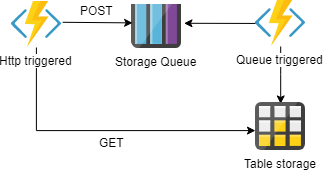

The diagram above was exported from draw.io. Its source (the exported page's mxGraphModel, read from the mxfile embedded in the PNG):
<mxGraphModel dx="677" dy="340" grid="1" gridSize="10" guides="1" tooltips="1" connect="1" arrows="1" fold="1" page="1" pageScale="1" pageWidth="827" pageHeight="1169" math="0" shadow="0">
  <root>
    <mxCell id="0" />
    <mxCell id="1" parent="0" />
    <mxCell id="FH_ERETe8QXR0Pm475tR-12" value="" style="edgeStyle=orthogonalEdgeStyle;rounded=0;orthogonalLoop=1;jettySize=auto;html=1;entryX=-0.001;entryY=0.585;entryDx=0;entryDy=0;entryPerimeter=0;" edge="1" parent="1" source="FH_ERETe8QXR0Pm475tR-1" target="FH_ERETe8QXR0Pm475tR-4">
      <mxGeometry relative="1" as="geometry">
        <mxPoint x="195" y="305" as="targetPoint" />
        <Array as="points">
          <mxPoint x="195" y="308" />
        </Array>
      </mxGeometry>
    </mxCell>
    <mxCell id="FH_ERETe8QXR0Pm475tR-14" value="GET" style="text;html=1;align=center;verticalAlign=middle;resizable=0;points=[];;labelBackgroundColor=#ffffff;" vertex="1" connectable="0" parent="FH_ERETe8QXR0Pm475tR-12">
      <mxGeometry x="0.0165" y="2" relative="1" as="geometry">
        <mxPoint x="5" y="14" as="offset" />
      </mxGeometry>
    </mxCell>
    <mxCell id="FH_ERETe8QXR0Pm475tR-1" value="Http triggered" style="aspect=fixed;html=1;points=[];align=center;image;fontSize=12;image=img/lib/mscae/Functions.svg;" vertex="1" parent="1">
      <mxGeometry x="170" y="179" width="50" height="46" as="geometry" />
    </mxCell>
    <mxCell id="FH_ERETe8QXR0Pm475tR-7" style="edgeStyle=orthogonalEdgeStyle;rounded=0;orthogonalLoop=1;jettySize=auto;html=1;entryX=0.504;entryY=0.027;entryDx=0;entryDy=0;entryPerimeter=0;" edge="1" parent="1" source="FH_ERETe8QXR0Pm475tR-2" target="FH_ERETe8QXR0Pm475tR-4">
      <mxGeometry relative="1" as="geometry" />
    </mxCell>
    <mxCell id="FH_ERETe8QXR0Pm475tR-2" value="Queue triggered" style="aspect=fixed;html=1;points=[];align=center;image;fontSize=12;image=img/lib/mscae/Functions.svg;" vertex="1" parent="1">
      <mxGeometry x="414" y="178" width="50" height="46" as="geometry" />
    </mxCell>
    <mxCell id="FH_ERETe8QXR0Pm475tR-3" value="Storage Queue" style="aspect=fixed;html=1;points=[];align=center;image;fontSize=12;image=img/lib/mscae/Queues_Storage.svg;" vertex="1" parent="1">
      <mxGeometry x="290" y="182" width="50" height="44" as="geometry" />
    </mxCell>
    <mxCell id="FH_ERETe8QXR0Pm475tR-4" value="Table storage" style="aspect=fixed;html=1;points=[];align=center;image;fontSize=12;image=img/lib/mscae/Table_Storage.svg;" vertex="1" parent="1">
      <mxGeometry x="414" y="280" width="50" height="48" as="geometry" />
    </mxCell>
    <mxCell id="FH_ERETe8QXR0Pm475tR-5" value="" style="endArrow=classic;html=1;exitX=1.022;exitY=0.452;exitDx=0;exitDy=0;exitPerimeter=0;entryX=0.022;entryY=0.418;entryDx=0;entryDy=0;entryPerimeter=0;" edge="1" parent="1" source="FH_ERETe8QXR0Pm475tR-1" target="FH_ERETe8QXR0Pm475tR-3">
      <mxGeometry width="50" height="50" relative="1" as="geometry">
        <mxPoint x="180" y="370" as="sourcePoint" />
        <mxPoint x="230" y="320" as="targetPoint" />
      </mxGeometry>
    </mxCell>
    <mxCell id="FH_ERETe8QXR0Pm475tR-6" value="" style="endArrow=classic;html=1;entryX=1.05;entryY=0.427;entryDx=0;entryDy=0;entryPerimeter=0;" edge="1" parent="1" source="FH_ERETe8QXR0Pm475tR-2" target="FH_ERETe8QXR0Pm475tR-3">
      <mxGeometry width="50" height="50" relative="1" as="geometry">
        <mxPoint x="170" y="370" as="sourcePoint" />
        <mxPoint x="220" y="320" as="targetPoint" />
      </mxGeometry>
    </mxCell>
    <mxCell id="FH_ERETe8QXR0Pm475tR-13" value="POST" style="text;html=1;align=center;verticalAlign=middle;resizable=0;points=[];;autosize=1;" vertex="1" parent="1">
      <mxGeometry x="230" y="178" width="50" height="20" as="geometry" />
    </mxCell>
  </root>
</mxGraphModel>